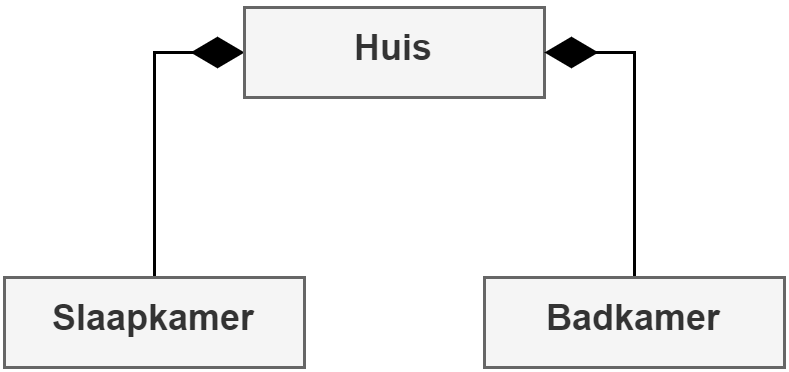

The diagram above was exported from draw.io. Its source (the exported page's mxGraphModel, read from the mxfile embedded in the PNG):
<mxGraphModel dx="2062" dy="1217" grid="1" gridSize="10" guides="1" tooltips="1" connect="1" arrows="1" fold="1" page="1" pageScale="1" pageWidth="827" pageHeight="1169" math="0" shadow="0">
  <root>
    <mxCell id="0" />
    <mxCell id="1" parent="0" />
    <mxCell id="2" style="edgeStyle=orthogonalEdgeStyle;rounded=0;orthogonalLoop=1;jettySize=auto;html=1;exitX=0.5;exitY=0;exitDx=0;exitDy=0;entryX=0;entryY=0.5;entryDx=0;entryDy=0;endArrow=diamondThin;endFill=1;strokeWidth=1;endSize=15;" edge="1" source="3" target="4" parent="1">
      <mxGeometry relative="1" as="geometry" />
    </mxCell>
    <mxCell id="3" value="Slaapkamer" style="rounded=0;whiteSpace=wrap;html=1;fillColor=#f5f5f5;strokeColor=#666666;fontColor=#333333;verticalAlign=top;fontStyle=1" vertex="1" parent="1">
      <mxGeometry x="524" y="110" width="100" height="30" as="geometry" />
    </mxCell>
    <mxCell id="4" value="Huis" style="rounded=0;whiteSpace=wrap;html=1;fillColor=#f5f5f5;strokeColor=#666666;fontColor=#333333;verticalAlign=top;fontStyle=1" vertex="1" parent="1">
      <mxGeometry x="604" y="20" width="100" height="30" as="geometry" />
    </mxCell>
    <mxCell id="5" style="edgeStyle=orthogonalEdgeStyle;rounded=0;orthogonalLoop=1;jettySize=auto;html=1;exitX=0.5;exitY=0;exitDx=0;exitDy=0;entryX=1;entryY=0.5;entryDx=0;entryDy=0;endArrow=diamondThin;endFill=1;endSize=15;strokeWidth=1;" edge="1" source="6" target="4" parent="1">
      <mxGeometry relative="1" as="geometry" />
    </mxCell>
    <mxCell id="6" value="Badkamer" style="rounded=0;whiteSpace=wrap;html=1;fillColor=#f5f5f5;strokeColor=#666666;fontColor=#333333;verticalAlign=top;fontStyle=1" vertex="1" parent="1">
      <mxGeometry x="684" y="110" width="100" height="30" as="geometry" />
    </mxCell>
  </root>
</mxGraphModel>